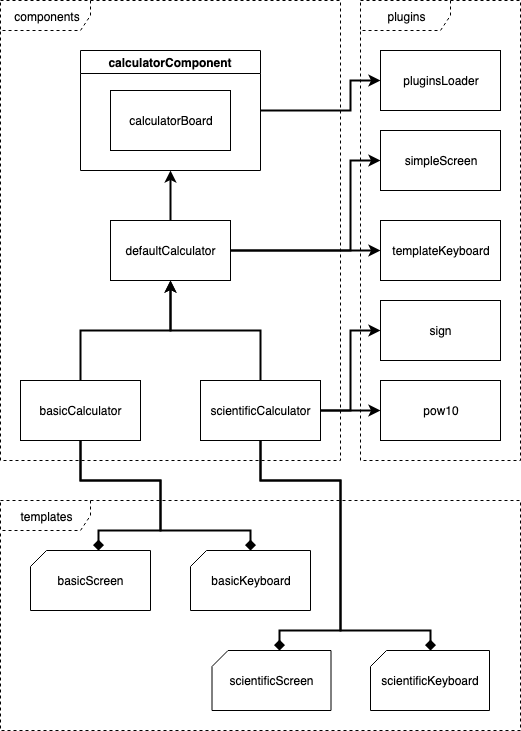

The diagram above was exported from draw.io. Its source (the exported page's mxGraphModel, read from the mxfile embedded in the PNG):
<mxGraphModel dx="1158" dy="780" grid="1" gridSize="10" guides="1" tooltips="1" connect="1" arrows="1" fold="1" page="1" pageScale="1" pageWidth="827" pageHeight="1169" math="0" shadow="0">
  <root>
    <mxCell id="0" />
    <mxCell id="1" parent="0" />
    <mxCell id="csNJHDHTKi5EKbt2h9_C-25" value="templates" style="shape=umlFrame;whiteSpace=wrap;html=1;dashed=1;width=90;height=30;" parent="1" vertex="1">
      <mxGeometry x="20" y="520" width="520" height="230" as="geometry" />
    </mxCell>
    <mxCell id="csNJHDHTKi5EKbt2h9_C-20" value="plugins" style="shape=umlFrame;whiteSpace=wrap;html=1;width=90;height=30;dashed=1;" parent="1" vertex="1">
      <mxGeometry x="380" y="20" width="160" height="460" as="geometry" />
    </mxCell>
    <mxCell id="csNJHDHTKi5EKbt2h9_C-1" value="calculatorComponent" style="swimlane;" parent="1" vertex="1">
      <mxGeometry x="100" y="70" width="180" height="120" as="geometry">
        <mxRectangle x="140" y="140" width="150" height="23" as="alternateBounds" />
      </mxGeometry>
    </mxCell>
    <mxCell id="csNJHDHTKi5EKbt2h9_C-21" value="components" style="shape=umlFrame;whiteSpace=wrap;html=1;width=90;height=30;dashed=1;" parent="csNJHDHTKi5EKbt2h9_C-1" vertex="1">
      <mxGeometry x="-80" y="-50" width="340" height="460" as="geometry" />
    </mxCell>
    <mxCell id="csNJHDHTKi5EKbt2h9_C-4" value="calculatorBoard" style="rounded=0;whiteSpace=wrap;html=1;" parent="csNJHDHTKi5EKbt2h9_C-1" vertex="1">
      <mxGeometry x="30" y="40" width="120" height="60" as="geometry" />
    </mxCell>
    <mxCell id="csNJHDHTKi5EKbt2h9_C-5" value="&lt;div&gt;defaultCalculator&lt;/div&gt;" style="rounded=0;whiteSpace=wrap;html=1;" parent="1" vertex="1">
      <mxGeometry x="130" y="240" width="120" height="60" as="geometry" />
    </mxCell>
    <mxCell id="csNJHDHTKi5EKbt2h9_C-42" style="edgeStyle=orthogonalEdgeStyle;rounded=0;orthogonalLoop=1;jettySize=auto;html=1;exitX=1;exitY=0.5;exitDx=0;exitDy=0;entryX=0;entryY=0.5;entryDx=0;entryDy=0;startArrow=none;startFill=0;endArrow=classic;endFill=1;strokeWidth=2;" parent="1" source="csNJHDHTKi5EKbt2h9_C-8" target="csNJHDHTKi5EKbt2h9_C-41" edge="1">
      <mxGeometry relative="1" as="geometry" />
    </mxCell>
    <mxCell id="mriVJUbNau2524sLFgvd-2" style="edgeStyle=orthogonalEdgeStyle;rounded=0;orthogonalLoop=1;jettySize=auto;html=1;exitX=1;exitY=0.5;exitDx=0;exitDy=0;entryX=0;entryY=0.5;entryDx=0;entryDy=0;strokeWidth=2;" edge="1" parent="1" source="csNJHDHTKi5EKbt2h9_C-8" target="mriVJUbNau2524sLFgvd-1">
      <mxGeometry relative="1" as="geometry">
        <Array as="points">
          <mxPoint x="380" y="430" />
          <mxPoint x="380" y="430" />
        </Array>
      </mxGeometry>
    </mxCell>
    <mxCell id="csNJHDHTKi5EKbt2h9_C-8" value="scientificCalculator" style="rounded=0;whiteSpace=wrap;html=1;" parent="1" vertex="1">
      <mxGeometry x="220" y="400" width="120" height="60" as="geometry" />
    </mxCell>
    <mxCell id="csNJHDHTKi5EKbt2h9_C-6" value="basicCalculator" style="rounded=0;whiteSpace=wrap;html=1;" parent="1" vertex="1">
      <mxGeometry x="40" y="400" width="120" height="60" as="geometry" />
    </mxCell>
    <mxCell id="csNJHDHTKi5EKbt2h9_C-13" value="pluginsLoader" style="rounded=0;whiteSpace=wrap;html=1;" parent="1" vertex="1">
      <mxGeometry x="400" y="70" width="120" height="60" as="geometry" />
    </mxCell>
    <mxCell id="csNJHDHTKi5EKbt2h9_C-15" value="simpleScreen" style="rounded=0;whiteSpace=wrap;html=1;" parent="1" vertex="1">
      <mxGeometry x="400" y="150" width="120" height="60" as="geometry" />
    </mxCell>
    <mxCell id="csNJHDHTKi5EKbt2h9_C-16" value="templateKeyboard" style="rounded=0;whiteSpace=wrap;html=1;" parent="1" vertex="1">
      <mxGeometry x="400" y="240" width="120" height="60" as="geometry" />
    </mxCell>
    <mxCell id="csNJHDHTKi5EKbt2h9_C-28" value="basicKeyboard" style="shape=card;whiteSpace=wrap;html=1;size=16;" parent="1" vertex="1">
      <mxGeometry x="210" y="570" width="120" height="60" as="geometry" />
    </mxCell>
    <mxCell id="csNJHDHTKi5EKbt2h9_C-29" value="&lt;div&gt;basicScreen&lt;/div&gt;" style="shape=card;whiteSpace=wrap;html=1;size=16;" parent="1" vertex="1">
      <mxGeometry x="50" y="570" width="120" height="60" as="geometry" />
    </mxCell>
    <mxCell id="csNJHDHTKi5EKbt2h9_C-30" value="scientificKeyboard" style="shape=card;whiteSpace=wrap;html=1;size=16;" parent="1" vertex="1">
      <mxGeometry x="390" y="670" width="119" height="60" as="geometry" />
    </mxCell>
    <mxCell id="csNJHDHTKi5EKbt2h9_C-32" value="scientificScreen" style="shape=card;whiteSpace=wrap;html=1;size=16;" parent="1" vertex="1">
      <mxGeometry x="231.5" y="670" width="119" height="60" as="geometry" />
    </mxCell>
    <mxCell id="csNJHDHTKi5EKbt2h9_C-39" style="edgeStyle=orthogonalEdgeStyle;rounded=0;orthogonalLoop=1;jettySize=auto;html=1;exitX=0.5;exitY=1;exitDx=0;exitDy=0;entryX=0;entryY=0;entryDx=67.5;entryDy=0;entryPerimeter=0;startArrow=none;startFill=0;endArrow=diamond;endFill=1;strokeWidth=2;" parent="1" source="csNJHDHTKi5EKbt2h9_C-8" target="csNJHDHTKi5EKbt2h9_C-32" edge="1">
      <mxGeometry relative="1" as="geometry">
        <Array as="points">
          <mxPoint x="280" y="500" />
          <mxPoint x="360" y="500" />
          <mxPoint x="360" y="650" />
          <mxPoint x="299" y="650" />
        </Array>
      </mxGeometry>
    </mxCell>
    <mxCell id="csNJHDHTKi5EKbt2h9_C-40" style="edgeStyle=orthogonalEdgeStyle;rounded=0;orthogonalLoop=1;jettySize=auto;html=1;exitX=0.5;exitY=1;exitDx=0;exitDy=0;entryX=0.5;entryY=0;entryDx=0;entryDy=0;entryPerimeter=0;startArrow=none;startFill=0;endArrow=diamond;endFill=1;strokeWidth=2;" parent="1" source="csNJHDHTKi5EKbt2h9_C-8" target="csNJHDHTKi5EKbt2h9_C-30" edge="1">
      <mxGeometry relative="1" as="geometry">
        <Array as="points">
          <mxPoint x="280" y="500" />
          <mxPoint x="360" y="500" />
          <mxPoint x="360" y="650" />
          <mxPoint x="450" y="650" />
        </Array>
      </mxGeometry>
    </mxCell>
    <mxCell id="csNJHDHTKi5EKbt2h9_C-37" style="edgeStyle=orthogonalEdgeStyle;rounded=0;orthogonalLoop=1;jettySize=auto;html=1;exitX=0.5;exitY=1;exitDx=0;exitDy=0;entryX=0;entryY=0;entryDx=68;entryDy=0;entryPerimeter=0;startArrow=none;startFill=0;endArrow=diamond;endFill=1;strokeWidth=2;" parent="1" source="csNJHDHTKi5EKbt2h9_C-6" target="csNJHDHTKi5EKbt2h9_C-29" edge="1">
      <mxGeometry relative="1" as="geometry">
        <Array as="points">
          <mxPoint x="100" y="500" />
          <mxPoint x="180" y="500" />
          <mxPoint x="180" y="550" />
          <mxPoint x="118" y="550" />
        </Array>
      </mxGeometry>
    </mxCell>
    <mxCell id="csNJHDHTKi5EKbt2h9_C-38" style="edgeStyle=orthogonalEdgeStyle;rounded=0;orthogonalLoop=1;jettySize=auto;html=1;exitX=0.5;exitY=1;exitDx=0;exitDy=0;entryX=0.5;entryY=0;entryDx=0;entryDy=0;entryPerimeter=0;startArrow=none;startFill=0;endArrow=diamond;endFill=1;strokeWidth=2;" parent="1" source="csNJHDHTKi5EKbt2h9_C-6" target="csNJHDHTKi5EKbt2h9_C-28" edge="1">
      <mxGeometry relative="1" as="geometry">
        <Array as="points">
          <mxPoint x="100" y="500" />
          <mxPoint x="180" y="500" />
          <mxPoint x="180" y="550" />
          <mxPoint x="270" y="550" />
        </Array>
      </mxGeometry>
    </mxCell>
    <mxCell id="csNJHDHTKi5EKbt2h9_C-14" style="edgeStyle=orthogonalEdgeStyle;rounded=0;orthogonalLoop=1;jettySize=auto;html=1;exitX=1;exitY=0.5;exitDx=0;exitDy=0;entryX=0;entryY=0.5;entryDx=0;entryDy=0;startArrow=none;startFill=0;endArrow=classic;endFill=1;strokeWidth=2;" parent="1" source="csNJHDHTKi5EKbt2h9_C-1" target="csNJHDHTKi5EKbt2h9_C-13" edge="1">
      <mxGeometry relative="1" as="geometry">
        <Array as="points">
          <mxPoint x="370" y="130" />
          <mxPoint x="370" y="100" />
        </Array>
      </mxGeometry>
    </mxCell>
    <mxCell id="csNJHDHTKi5EKbt2h9_C-10" style="edgeStyle=orthogonalEdgeStyle;rounded=0;orthogonalLoop=1;jettySize=auto;html=1;exitX=0.5;exitY=0;exitDx=0;exitDy=0;startArrow=none;startFill=0;endArrow=classic;endFill=1;entryX=0.5;entryY=1;entryDx=0;entryDy=0;strokeWidth=2;" parent="1" source="csNJHDHTKi5EKbt2h9_C-5" target="csNJHDHTKi5EKbt2h9_C-1" edge="1">
      <mxGeometry relative="1" as="geometry">
        <mxPoint x="190" y="220" as="targetPoint" />
      </mxGeometry>
    </mxCell>
    <mxCell id="csNJHDHTKi5EKbt2h9_C-17" style="edgeStyle=orthogonalEdgeStyle;rounded=0;orthogonalLoop=1;jettySize=auto;html=1;exitX=1;exitY=0.5;exitDx=0;exitDy=0;entryX=0;entryY=0.5;entryDx=0;entryDy=0;startArrow=none;startFill=0;endArrow=classic;endFill=1;strokeWidth=2;" parent="1" source="csNJHDHTKi5EKbt2h9_C-5" target="csNJHDHTKi5EKbt2h9_C-15" edge="1">
      <mxGeometry relative="1" as="geometry">
        <Array as="points">
          <mxPoint x="370" y="270" />
          <mxPoint x="370" y="180" />
        </Array>
      </mxGeometry>
    </mxCell>
    <mxCell id="csNJHDHTKi5EKbt2h9_C-18" style="rounded=0;orthogonalLoop=1;jettySize=auto;html=1;exitX=1;exitY=0.5;exitDx=0;exitDy=0;entryX=0;entryY=0.5;entryDx=0;entryDy=0;startArrow=none;startFill=0;endArrow=classic;endFill=1;strokeWidth=2;edgeStyle=orthogonalEdgeStyle;" parent="1" source="csNJHDHTKi5EKbt2h9_C-5" target="csNJHDHTKi5EKbt2h9_C-16" edge="1">
      <mxGeometry relative="1" as="geometry" />
    </mxCell>
    <mxCell id="csNJHDHTKi5EKbt2h9_C-12" style="edgeStyle=orthogonalEdgeStyle;rounded=0;orthogonalLoop=1;jettySize=auto;html=1;exitX=0.5;exitY=0;exitDx=0;exitDy=0;entryX=0.5;entryY=1;entryDx=0;entryDy=0;startArrow=none;startFill=0;endArrow=classic;endFill=1;strokeWidth=2;" parent="1" source="csNJHDHTKi5EKbt2h9_C-8" target="csNJHDHTKi5EKbt2h9_C-5" edge="1">
      <mxGeometry relative="1" as="geometry" />
    </mxCell>
    <mxCell id="csNJHDHTKi5EKbt2h9_C-11" style="edgeStyle=orthogonalEdgeStyle;rounded=0;orthogonalLoop=1;jettySize=auto;html=1;exitX=0.5;exitY=0;exitDx=0;exitDy=0;entryX=0.5;entryY=1;entryDx=0;entryDy=0;startArrow=none;startFill=0;endArrow=classic;endFill=1;strokeWidth=2;" parent="1" source="csNJHDHTKi5EKbt2h9_C-6" target="csNJHDHTKi5EKbt2h9_C-5" edge="1">
      <mxGeometry relative="1" as="geometry" />
    </mxCell>
    <mxCell id="csNJHDHTKi5EKbt2h9_C-41" value="sign" style="rounded=0;whiteSpace=wrap;html=1;" parent="1" vertex="1">
      <mxGeometry x="400" y="320" width="120" height="60" as="geometry" />
    </mxCell>
    <mxCell id="mriVJUbNau2524sLFgvd-1" value="pow10" style="rounded=0;whiteSpace=wrap;html=1;" vertex="1" parent="1">
      <mxGeometry x="400" y="400" width="120" height="60" as="geometry" />
    </mxCell>
  </root>
</mxGraphModel>